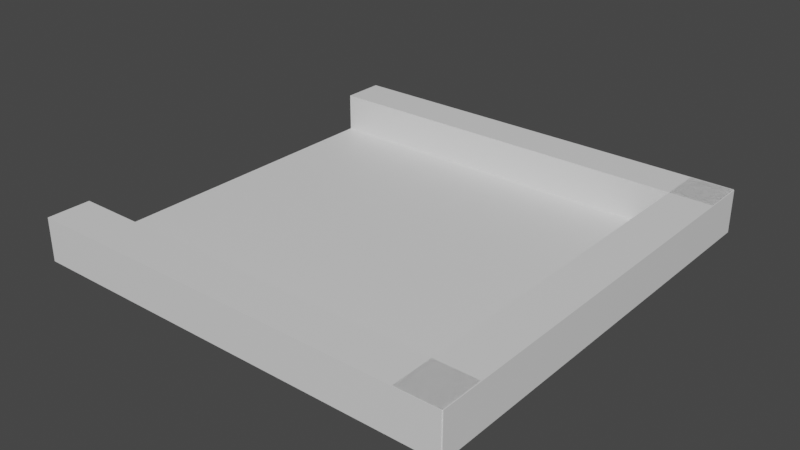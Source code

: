 # Source: test_scene.blend  (saved by Blender 3.5.10; exported with 4.5.12 LTS)
import bpy
from mathutils import Matrix  # noqa: F401  (used for matrix-valued properties, if any)

bpy.ops.wm.read_factory_settings(use_empty=True)
scene = bpy.context.scene
scene.name = 'Scene'

# ---- collections
col_collection = bpy.data.collections.new('Collection'); scene.collection.children.link(col_collection)

# ---- materials (node trees are filled in below, after node groups)
mat_material = bpy.data.materials.new('Material')
mat_material.alpha_threshold = 0.0
mat_material.use_transparent_shadow = False
mat_material.roughness = 0.5
mat_material.line_color = (0.0, 0.0, 0.0, 1.0)
mat_material_001 = bpy.data.materials.new('Material.001')
mat_material_001.alpha_threshold = 0.0
mat_material_001.use_transparent_shadow = False
mat_material_001.roughness = 0.5
mat_material_001.line_color = (0.0, 0.0, 0.0, 1.0)

# ---- material node trees
mat_material.use_nodes = True; mat_material.node_tree.nodes.clear()
_N = mat_material.node_tree.nodes; _L = mat_material.node_tree.links
n0 = _N.new('ShaderNodeOutputMaterial'); n0.name = 'Material Output'; n0.location = (300, 300)
n1 = _N.new('ShaderNodeBsdfPrincipled'); n1.name = 'Principled BSDF'; n1.location = (10, 300)
n1.distribution = 'GGX'
n1.subsurface_method = 'RANDOM_WALK_SKIN'
n1.inputs[3].default_value = 1.45
n1.inputs[27].default_value = (0.0, 0.0, 0.0, 1.0)
n1.inputs[28].default_value = 1.0
_L.new(n1.outputs[0], n0.inputs[0])
n0.is_active_output = True
mat_material_001.use_nodes = True; mat_material_001.node_tree.nodes.clear()
_N = mat_material_001.node_tree.nodes; _L = mat_material_001.node_tree.links
n0 = _N.new('ShaderNodeOutputMaterial'); n0.name = 'Material Output'; n0.location = (300, 300)
n1 = _N.new('ShaderNodeBsdfPrincipled'); n1.name = 'Principled BSDF'; n1.location = (10, 300)
n1.distribution = 'GGX'
n1.subsurface_method = 'RANDOM_WALK_SKIN'
n1.inputs[3].default_value = 1.45
n1.inputs[27].default_value = (0.0, 0.0, 0.0, 1.0)
n1.inputs[28].default_value = 1.0
_L.new(n1.outputs[0], n0.inputs[0])
n0.is_active_output = True

# ---- world
world_world = bpy.data.worlds.new('World'); scene.world = world_world
world_world.use_nodes = True; world_world.node_tree.nodes.clear()
_N = world_world.node_tree.nodes; _L = world_world.node_tree.links
n0 = _N.new('ShaderNodeOutputWorld'); n0.name = 'World Output'; n0.location = (300, 300)
n1 = _N.new('ShaderNodeBackground'); n1.name = 'Background'; n1.location = (10, 300)
n1.inputs[0].default_value = (0.05088, 0.05088, 0.05088, 1.0)
_L.new(n1.outputs[0], n0.inputs[0])
n0.is_active_output = True
world_world.color = (0.05088, 0.05088, 0.05088)
world_world.use_sun_shadow = False
world_world.sun_shadow_jitter_overblur = 0.0

# ---- meshes
me_cube = bpy.data.meshes.new('Cube')
me_cube.from_pydata([(121.6, 121.6, 1.216), (121.6, 121.6, -1.216), (121.6, -121.6, 1.216), (121.6, -121.6, -1.216), (-121.6, 121.6, 1.216), (-121.6, 121.6, -1.216), (-121.6, -121.6, 1.216), (-121.6, -121.6, -1.216)], [], [(0, 4, 6, 2), (3, 2, 6, 7), (7, 6, 4, 5), (5, 1, 3, 7), (1, 0, 2, 3), (5, 4, 0, 1)])
_uv = me_cube.uv_layers.new(name='UVMap')
_uv.uv.foreach_set('vector', [0.625, 0.5, 0.875, 0.5, 0.875, 0.75, 0.625, 0.75, 0.375, 0.75, 0.625, 0.75, 0.625, 1.0, 0.375, 1.0, 0.375, 0.0, 0.625, 0.0, 0.625, 0.25, 0.375, 0.25, 0.125, 0.5, 0.375, 0.5, 0.375, 0.75, 0.125, 0.75, 0.375, 0.5, 0.625, 0.5, 0.625, 0.75, 0.375, 0.75, 0.375, 0.25, 0.625, 0.25, 0.625, 0.5, 0.375, 0.5])
me_cube.materials.append(mat_material)
me_cube.use_mirror_vertex_groups = False
me_cube.update()
me_cube_001 = bpy.data.meshes.new('Cube.001')
me_cube_001.from_pydata([(121.6, 12.16, 12.16), (121.6, 12.16, -12.16), (121.6, -12.16, 12.16), (121.6, -12.16, -12.16), (-121.6, 12.16, 12.16), (-121.6, 12.16, -12.16), (-121.6, -12.16, 12.16), (-121.6, -12.16, -12.16)], [], [(0, 4, 6, 2), (3, 2, 6, 7), (7, 6, 4, 5), (5, 1, 3, 7), (1, 0, 2, 3), (5, 4, 0, 1)])
_uv = me_cube_001.uv_layers.new(name='UVMap')
_uv.uv.foreach_set('vector', [0.625, 0.5, 0.875, 0.5, 0.875, 0.75, 0.625, 0.75, 0.375, 0.75, 0.625, 0.75, 0.625, 1.0, 0.375, 1.0, 0.375, 0.0, 0.625, 0.0, 0.625, 0.25, 0.375, 0.25, 0.125, 0.5, 0.375, 0.5, 0.375, 0.75, 0.125, 0.75, 0.375, 0.5, 0.625, 0.5, 0.625, 0.75, 0.375, 0.75, 0.375, 0.25, 0.625, 0.25, 0.625, 0.5, 0.375, 0.5])
me_cube_001.materials.append(mat_material_001)
me_cube_001.use_mirror_vertex_groups = False
me_cube_001.update()

# ---- objects
ob_cube = bpy.data.objects.new('Cube', me_cube)
ob_cube_001 = bpy.data.objects.new('Cube.001', me_cube_001)
ob_cube_002 = bpy.data.objects.new('Cube.002', me_cube_001)
ob_cube_003 = bpy.data.objects.new('Cube.003', me_cube_001)

# ---- transforms, parenting, visibility, modifiers, constraints
ob_cube.location = (0.0, 0.0, -1.0)
ob_cube.lock_rotations_4d = False
ob_cube.empty_display_type = 'ARROWS'
ob_cube.lineart.crease_threshold = 0.0
ob_cube_001.location = (0.0, -110.0, 10.0)
ob_cube_001.lock_rotations_4d = False
ob_cube_001.empty_display_type = 'ARROWS'
ob_cube_001.lineart.crease_threshold = 0.0
ob_cube_002.location = (0.0, 110.0, 10.0)
ob_cube_002.lock_rotations_4d = False
ob_cube_002.empty_display_type = 'ARROWS'
ob_cube_002.lineart.crease_threshold = 0.0
ob_cube_003.location = (110.0, 0.0, 10.0)
ob_cube_003.rotation_euler = (0.0, -0.0, 1.571)
ob_cube_003.lock_rotations_4d = False
ob_cube_003.empty_display_type = 'ARROWS'
ob_cube_003.lineart.crease_threshold = 0.0

# ---- collection membership
col_collection.objects.link(ob_cube)
col_collection.objects.link(ob_cube_001)
col_collection.objects.link(ob_cube_002)
col_collection.objects.link(ob_cube_003)

# ---- scene / render settings (as saved in the file)
scene.frame_start = 1; scene.frame_end = 250; scene.frame_set(1)
scene.render.engine = 'BLENDER_EEVEE_NEXT'
scene.cycles.sampling_pattern = 'TABULATED_SOBOL'
scene.view_settings.view_transform = 'Filmic'
bpy.context.view_layer.update()

# ---- added for rendering (the .blend has no active camera and no usable light): camera, sun
cam_auto = bpy.data.cameras.new('AutoCamera')
cam_auto.lens = 50.0
cam_auto.sensor_width = 36.0
cam_auto.clip_end = 5617.26
ob_auto_camera = bpy.data.objects.new('AutoCamera', cam_auto)
scene.collection.objects.link(ob_auto_camera)
ob_auto_camera.location = (320.374, -384.087, 266.028)
ob_auto_camera.rotation_euler = (1.09748, -7.21219e-08, 0.694738)
scene.camera = ob_auto_camera
light_auto_sun = bpy.data.lights.new('AutoSun', 'SUN')
light_auto_sun.energy = 3.0
light_auto_sun.angle = 0.0523599
ob_auto_sun = bpy.data.objects.new('AutoSun', light_auto_sun)
scene.collection.objects.link(ob_auto_sun)
ob_auto_sun.rotation_euler = (0.872665, 0.174533, 0.523599)
bpy.context.view_layer.update()

